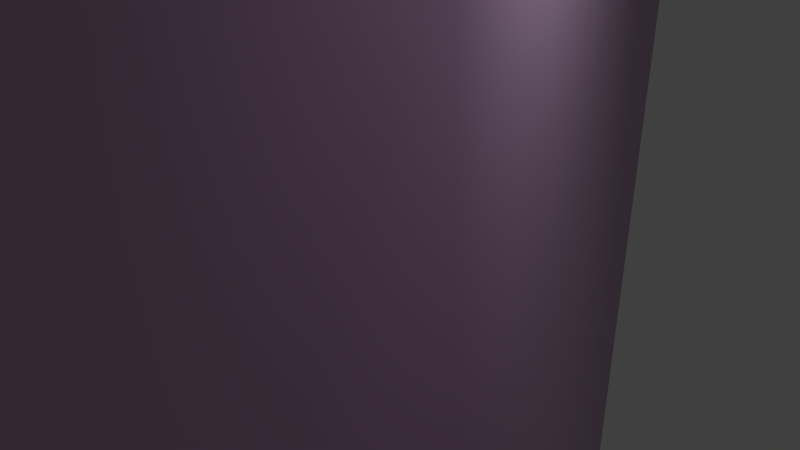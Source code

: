 # Source: TrooperSplit.blend  (saved by Blender 2.72.0; exported with 4.5.12 LTS)
import bpy
from mathutils import Matrix  # noqa: F401  (used for matrix-valued properties, if any)

bpy.ops.wm.read_factory_settings(use_empty=True)
scene = bpy.context.scene
scene.name = 'Trooper'

# ---- collections
col_collection_1 = bpy.data.collections.new('Collection 1'); scene.collection.children.link(col_collection_1)

# ---- materials (node trees are filled in below, after node groups)
mat_newtrooper1_tga = bpy.data.materials.new('newtrooper1.tga')
mat_newtrooper1_tga.alpha_threshold = 0.0
mat_newtrooper1_tga.use_transparent_shadow = False
mat_newtrooper1_tga.diffuse_color = (0.6643, 0.4635, 0.6737, 1.0)
mat_newtrooper1_tga.roughness = 0.5
mat_newtrooper1_helmet_tga = bpy.data.materials.new('newtrooper1_helmet.tga')
mat_newtrooper1_helmet_tga.alpha_threshold = 0.0
mat_newtrooper1_helmet_tga.use_transparent_shadow = False
mat_newtrooper1_helmet_tga.diffuse_color = (0.5757, 0.9827, 0.8715, 1.0)
mat_newtrooper1_helmet_tga.roughness = 0.5

# ---- material node trees

# ---- world
world_world = bpy.data.worlds.new('World'); scene.world = world_world
world_world.color = (0.05088, 0.05088, 0.05088)
world_world.use_sun_shadow = False
world_world.sun_shadow_jitter_overblur = 0.0
world_world.cycles.sampling_method = 'MANUAL'
world_world.cycles.sample_map_resolution = 256

# ---- cameras
cam_camera = bpy.data.cameras.new('Camera')
cam_camera.clip_end = 100.0
cam_camera.lens = 35.0
cam_camera.sensor_width = 32.0
cam_camera.sensor_height = 18.0
cam_camera.ortho_scale = 7.314
cam_camera.dof.focus_distance = 0.0
cam_camera.dof.aperture_fstop = 128.0

# ---- lights
light_lamp = bpy.data.lights.new('Lamp', 'POINT')
light_lamp.transmission_factor = 0.0
light_lamp.cutoff_distance = 30.0
light_lamp.energy = 100.0
light_lamp.shadow_buffer_clip_start = 1.001
light_lamp.shadow_soft_size = 0.1
light_lamp.shadow_maximum_resolution = 0.006
light_lamp.use_absolute_resolution = True
light_lamp.cycles.use_multiple_importance_sampling = False

# ---- meshes
me_trooper_006 = bpy.data.meshes.new('Trooper.006')
me_trooper_006.from_pydata([(4.724, -0.7097, -47.55), (1.506, -5.946, -20.76), (2.779, -0.3405, -39.68), (0.8525, 3.95, -39.38), (-2.652, 3.72, -13.68), (1.237, 3.72, -13.68), (-2.382, -5.946, -20.76), (1.938, -12.87, -44.28), (-1.869, 3.95, -39.38), (-1.869, 5.428, -47.55), (0.8525, -3.762, -40.41), (-2.549, -13.37, -44.28), (3.825, -1.538, -20.56), (-4.07, -1.537, -20.56), (-1.869, -3.762, -40.41), (-2.524, -15.26, -47.55), (0.8525, 5.427, -47.55), (4.488, -14.26, -47.55)], [], [(7, 17, 0), (12, 2, 3), (3, 5, 12), (1, 10, 12), (10, 2, 12), (4, 8, 13), (4, 5, 3), (3, 8, 4), (6, 14, 10), (10, 1, 6), (6, 13, 8), (2, 0, 16), (16, 3, 2), (0, 2, 7), (8, 3, 16), (16, 9, 8), (11, 15, 7), (15, 17, 7), (11, 10, 14), (7, 2, 10), (7, 10, 11), (8, 14, 6), (9, 14, 8), (14, 9, 11), (11, 9, 15), (15, 9, 16), (16, 17, 15), (16, 0, 17), (5, 4, 13, 6, 1, 12)])
me_trooper_006.polygons.foreach_set('use_smooth', [True] * 29)
_uv = me_trooper_006.uv_layers.new(name='UVMap')
_uv.uv.foreach_set('vector', [0.4825, 0.55, 0.4828, 0.512, 0.4011, 0.512, 0.2381, 0.1958, 0.2381, 0.001, 0.3311, 0.001, 0.3311, 0.001, 0.3479, 0.2679, 0.2381, 0.1958, 0.15, 0.1955, 0.1411, 0.001, 0.2381, 0.1958, 0.1411, 0.001, 0.2381, 0.001, 0.2381, 0.1958, 0.4217, 0.2679, 0.49, 0.001, 0.49, 0.1977, 0.4217, 0.2679, 0.3479, 0.2679, 0.3311, 0.001, 0.3311, 0.001, 0.49, 0.001, 0.4217, 0.2679, 0.0901, 0.1955, 0.0792, 0.001, 0.1411, 0.001, 0.1411, 0.001, 0.15, 0.1955, 0.0901, 0.1955, 0.0901, 0.1955, 0.001, 0.1977, 0.001, 0.001, 0.3963, 0.5862, 0.4353, 0.512, 0.3378, 0.512, 0.3378, 0.512, 0.3378, 0.5844, 0.3963, 0.5862, 0.4011, 0.512, 0.4021, 0.5861, 0.4825, 0.55, 0.3509, 0.5847, 0.3378, 0.5844, 0.3378, 0.512, 0.3378, 0.512, 0.3509, 0.512, 0.3509, 0.5847, 0.4863, 0.55, 0.4868, 0.512, 0.5026, 0.55, 0.4868, 0.512, 0.5029, 0.512, 0.5026, 0.55, 0.5026, 0.6523, 0.3793, 0.6219, 0.3791, 0.6503, 0.5028, 0.611, 0.3488, 0.5987, 0.3793, 0.6219, 0.5028, 0.611, 0.3793, 0.6219, 0.5026, 0.6523, 0.001, 0.001, 0.079, 0.001, 0.0901, 0.1955, 0.3509, 0.512, 0.4079, 0.5861, 0.3509, 0.5847, 0.4021, 0.5861, 0.3509, 0.512, 0.4822, 0.55, 0.4822, 0.55, 0.3509, 0.512, 0.4826, 0.512, 0.4868, 0.512, 0.3509, 0.512, 0.3378, 0.512, 0.3378, 0.512, 0.5029, 0.512, 0.4868, 0.512, 0.3378, 0.512, 0.4353, 0.512, 0.5029, 0.512, 0.3479, 0.2679, 0.4217, 0.2679, 0.49, 0.1977, 0.0901, 0.1955, 0.15, 0.1955, 0.2381, 0.1958])
me_trooper_006.materials.append(mat_newtrooper1_tga)
me_trooper_006.materials.append(mat_newtrooper1_helmet_tga)
me_trooper_006.use_remesh_preserve_volume = False
me_trooper_006.use_remesh_preserve_attributes = False
me_trooper_006.use_mirror_vertex_groups = False
me_trooper_006.update()
me_trooper_004 = bpy.data.meshes.new('Trooper.004')
me_trooper_004.from_pydata([(-13.77, -1.732, 39.27), (-11.65, -6.421, 43.43), (-7.171, -8.879, 39.17), (-7.064, -9.439, 42.85), (-4.365, -10.63, 37.14), (-9.919, -10.63, 37.15), (-2.477, -6.421, 43.43), (-0.309, -1.732, 39.25), (-12.28, 3.373, 40.56), (-7.064, 4.381, 46.56), (-11.69, -0.1153, 46.94), (-7.075, -0.2369, 48.79), (-7.064, -6.243, 46.99), (-11.54, 3.531, 44.1), (-2.704, 2.392, 35.7), (-7.064, 5.419, 36.59), (-2.322, 3.373, 40.48), (-7.064, 6.387, 41.22), (-2.534, 3.531, 44.1), (-2.463, -0.1153, 46.97), (-13.77, -1.732, 39.27), (-11.28, 2.392, 35.69), (-2.832, -5.556, 34.75), (-0.9223, -0.5791, 43.8), (-11.65, -6.421, 43.43), (-13.18, -0.5791, 43.69), (-11.27, -5.556, 34.81), (-7.064, -9.342, 34.11), (-7.064, -9.439, 42.85), (-4.365, -10.63, 37.14), (-9.919, -10.63, 37.15), (-2.477, -6.421, 43.43), (-0.309, -1.732, 39.25)], [], [(2, 1, 0), (7, 6, 2), (2, 6, 3), (3, 1, 2), (7, 2, 4), (4, 2, 5), (5, 2, 0), (15, 21, 8), (9, 10, 11), (9, 11, 19), (11, 12, 19), (10, 9, 13), (19, 18, 9), (10, 13, 25), (30, 26, 27), (20, 8, 21), (14, 16, 32), (32, 22, 14), (27, 22, 29), (8, 17, 15), (15, 17, 16), (16, 14, 15), (13, 8, 20), (32, 16, 18), (17, 8, 13), (13, 9, 17), (17, 9, 18), (18, 16, 17), (18, 19, 23), (11, 10, 12), (21, 26, 20), (10, 25, 24), (24, 12, 10), (12, 31, 19), (28, 12, 24), (23, 19, 31), (28, 31, 12), (20, 26, 30), (29, 22, 32), (15, 14, 21), (18, 23, 32), (20, 25, 13), (32, 23, 31), (20, 24, 25), (22, 27, 26), (29, 30, 27), (31, 28, 29), (28, 24, 30), (31, 29, 32), (30, 24, 20), (29, 28, 30), (22, 26, 21, 14)])
me_trooper_004.polygons.foreach_set('use_smooth', [True] * 52)
me_trooper_004.polygons.foreach_set('material_index', [0, 0, 0, 0, 0, 0, 0, 0, 0, 0, 0, 0, 0, 0, 0, 0, 0, 0, 0, 0, 0, 0, 0, 0, 0, 0, 0, 0, 0, 0, 0, 0, 0, 0, 0, 0, 0, 0, 0, 0, 0, 0, 0, 0, 0, 0, 1, 1, 1, 1, 1, 0])
_uv = me_trooper_004.uv_layers.new(name='UVMap')
_uv.uv.foreach_set('vector', [0.9941, 0.5651, 0.7277, 0.6477, 0.6652, 0.5104, 0.6652, 0.5095, 0.7277, 0.6477, 0.9941, 0.5651, 0.9941, 0.5651, 0.7277, 0.6477, 0.9938, 0.6541, 0.9938, 0.6541, 0.7277, 0.6477, 0.9941, 0.5651, 0.6652, 0.5095, 0.9941, 0.5651, 0.993, 0.5083, 0.695, 0.6393, 0.7493, 0.6082, 0.6824, 0.5962, 0.9945, 0.5069, 0.9941, 0.5651, 0.6652, 0.5104, 0.4991, 0.0021, 0.5599, 0.0023, 0.561, 0.0434, 0.5001, 0.1687, 0.6943, 0.1426, 0.6934, 0.17, 0.4997, 0.1681, 0.6934, 0.1698, 0.6942, 0.1425, 0.6934, 0.1698, 0.9929, 0.1692, 0.6942, 0.1425, 0.6943, 0.1426, 0.5001, 0.1687, 0.5612, 0.1093, 0.6942, 0.1425, 0.5611, 0.1092, 0.4999, 0.1687, 0.6943, 0.1426, 0.5612, 0.1093, 0.7195, 0.1097, 0.8994, 0.045, 0.8558, 0.0028, 0.943, 0.0009, 0.7746, 0.0444, 0.561, 0.0434, 0.5599, 0.0023, 0.5598, 0.0022, 0.561, 0.0434, 0.7746, 0.0444, 0.7747, 0.0445, 0.8559, 0.0027, 0.5598, 0.0022, 0.943, 0.0009, 0.8558, 0.0028, 0.8994, 0.045, 0.561, 0.0434, 0.4981, 0.0427, 0.4991, 0.0021, 0.4987, 0.0019, 0.4975, 0.0418, 0.561, 0.0434, 0.561, 0.0434, 0.5598, 0.0022, 0.4987, 0.0019, 0.5612, 0.1093, 0.561, 0.0434, 0.7746, 0.0444, 0.7746, 0.0444, 0.561, 0.0434, 0.5611, 0.1092, 0.4981, 0.0427, 0.561, 0.0434, 0.5612, 0.1093, 0.5612, 0.1093, 0.5001, 0.1687, 0.4981, 0.0427, 0.4975, 0.0418, 0.4997, 0.1681, 0.5611, 0.1092, 0.5611, 0.1092, 0.561, 0.0434, 0.4975, 0.0418, 0.5611, 0.1092, 0.6942, 0.1425, 0.7195, 0.1096, 0.6934, 0.17, 0.6943, 0.1426, 0.9928, 0.1692, 0.5599, 0.0023, 0.8558, 0.0028, 0.7746, 0.0444, 0.6943, 0.1426, 0.7195, 0.1097, 0.8838, 0.106, 0.8838, 0.106, 0.9928, 0.1692, 0.6943, 0.1426, 0.9929, 0.1692, 0.8838, 0.106, 0.6942, 0.1425, 0.9926, 0.1066, 0.9928, 0.1692, 0.8838, 0.106, 0.7195, 0.1096, 0.6942, 0.1425, 0.8838, 0.106, 0.9926, 0.1066, 0.8838, 0.106, 0.9929, 0.1692, 0.7746, 0.0444, 0.8558, 0.0028, 0.8994, 0.045, 0.8994, 0.045, 0.8558, 0.0028, 0.7746, 0.0444, 0.4989, 0.0019, 0.5598, 0.0022, 0.5598, 0.0022, 0.5611, 0.1092, 0.7195, 0.1096, 0.7746, 0.0444, 0.7746, 0.0444, 0.7195, 0.1097, 0.5612, 0.1093, 0.7746, 0.0444, 0.7195, 0.1096, 0.8838, 0.106, 0.7746, 0.0444, 0.8838, 0.106, 0.7195, 0.1097, 0.8554, 0.0029, 0.9473, 0.0012, 0.8554, 0.0029, 0.9864, 0.0441, 0.8995, 0.0449, 0.943, 0.0009, 0.8814, 0.1017, 0.9502, 0.1039, 0.8997, 0.045, 0.9502, 0.1039, 0.8813, 0.1017, 0.8997, 0.045, 0.8814, 0.1017, 0.8997, 0.045, 0.7862, 0.045, 0.8997, 0.045, 0.8813, 0.1017, 0.7861, 0.045, 0.9952, 0.0448, 0.9501, 0.1038, 0.8997, 0.045, 0.8554, 0.0029, 0.5599, 0.0023, 0.5598, 0.0022, 0.8559, 0.0027])
me_trooper_004.materials.append(mat_newtrooper1_tga)
me_trooper_004.materials.append(mat_newtrooper1_helmet_tga)
me_trooper_004.use_remesh_preserve_volume = False
me_trooper_004.use_remesh_preserve_attributes = False
me_trooper_004.use_mirror_vertex_groups = False
me_trooper_004.update()
me_trooper_003 = bpy.data.meshes.new('Trooper.003')
me_trooper_003.from_pydata([(-27.52, 0.9663, -5.78), (-27.52, -5.587, -5.78), (-24.04, -4.902, -5.78), (-20.62, -0.9689, 14.04), (-22.45, 3.261, 14.06), (-23.53, -5.895, 2.64), (-29.31, -2.31, -3.78), (-26.78, -5.178, 3.108), (-24.04, 0.281, -5.78), (-23.53, 1.273, 2.641), (-23.89, -2.31, -3.78), (-28.26, -1.733, 3.129), (-26.78, 0.5566, 3.108), (-27.17, -0.2781, 14.1), (-25.29, -7.228, 15.07)], [], [(8, 2, 1), (0, 8, 1), (6, 0, 1), (2, 8, 10), (12, 11, 13), (13, 4, 12), (14, 13, 11), (11, 7, 14), (4, 3, 9), (9, 12, 4), (14, 7, 5), (12, 0, 6), (6, 1, 7), (9, 8, 0), (0, 12, 9), (5, 7, 1), (1, 2, 5), (10, 8, 9), (7, 11, 12), (12, 6, 7), (14, 5, 3), (5, 9, 3), (9, 5, 10), (10, 5, 2), (4, 13, 14, 3)])
me_trooper_003.polygons.foreach_set('use_smooth', [True] * 25)
_uv = me_trooper_003.uv_layers.new(name='UVMap')
_uv.uv.foreach_set('vector', [0.2318, 0.5571, 0.3288, 0.5574, 0.3234, 0.5056, 0.2342, 0.5096, 0.2318, 0.5571, 0.3234, 0.5056, 0.1227, 0.5395, 0.1867, 0.5099, 0.0738, 0.5071, 0.2342, 0.5096, 0.3232, 0.5058, 0.279, 0.523, 0.6842, 0.1838, 0.6315, 0.183, 0.6404, 0.3261, 0.6404, 0.3261, 0.748, 0.3399, 0.6842, 0.1838, 0.5022, 0.3328, 0.6404, 0.3261, 0.6312, 0.1828, 0.6312, 0.1828, 0.5024, 0.1837, 0.5022, 0.3328, 0.748, 0.3399, 0.868, 0.3385, 0.745, 0.1844, 0.745, 0.1844, 0.6842, 0.1838, 0.748, 0.3399, 0.9941, 0.3385, 0.9941, 0.1827, 0.9018, 0.1839, 0.1841, 0.6535, 0.1867, 0.5099, 0.1227, 0.5395, 0.1227, 0.5395, 0.0738, 0.5071, 0.0823, 0.652, 0.2299, 0.6519, 0.2342, 0.5098, 0.1866, 0.5099, 0.1866, 0.5099, 0.1834, 0.6532, 0.2299, 0.6519, 0.0172, 0.6503, 0.0823, 0.6519, 0.0737, 0.5071, 0.0737, 0.5071, 0.001, 0.5081, 0.0172, 0.6503, 0.279, 0.523, 0.3232, 0.5058, 0.3326, 0.6529, 0.5979, 0.2794, 0.6295, 0.2288, 0.6594, 0.2794, 0.1841, 0.6535, 0.1227, 0.5395, 0.0823, 0.652, 0.9941, 0.3385, 0.9018, 0.1839, 0.868, 0.3385, 0.9015, 0.1839, 0.745, 0.1844, 0.868, 0.3385, 0.3326, 0.6529, 0.2299, 0.6519, 0.279, 0.523, 0.279, 0.523, 0.2299, 0.6519, 0.2342, 0.5096, 0.748, 0.3399, 0.6404, 0.3261, 0.5022, 0.3328, 0.868, 0.3385])
me_trooper_003.materials.append(mat_newtrooper1_tga)
me_trooper_003.materials.append(mat_newtrooper1_helmet_tga)
me_trooper_003.use_remesh_preserve_volume = False
me_trooper_003.use_remesh_preserve_attributes = False
me_trooper_003.use_mirror_vertex_groups = False
me_trooper_003.update()
me_trooper_002 = bpy.data.meshes.new('Trooper.002')
me_trooper_002.from_pydata([(11.77, 0.9663, -5.392), (13.61, -2.311, -3.392), (8.288, 0.281, -5.392), (12.8, -0.29, 13.97), (8.329, 3.26, 14.0), (11.68, -5.178, 3.986), (12.65, -2.339, 4.752), (5.882, -0.8842, 14.0), (8.763, 1.273, 2.583), (11.77, -5.587, -5.392), (8.288, -4.902, -5.392), (8.085, -2.31, -3.392), (11.68, 0.5566, 3.986), (12.09, -0.29, 15.97), (10.79, -6.76, 15.01), (8.763, -5.895, 2.583), (5.883, -0.884, 14.0)], [], [(10, 2, 9), (2, 0, 9), (9, 0, 1), (2, 10, 11), (13, 3, 4), (3, 6, 12), (12, 4, 3), (14, 5, 6), (6, 3, 14), (4, 12, 8), (8, 7, 4), (15, 5, 14), (1, 0, 12), (5, 9, 1), (8, 12, 0), (0, 2, 8), (15, 10, 9), (9, 5, 15), (11, 10, 15), (8, 2, 11), (6, 5, 12), (12, 5, 1), (3, 13, 14), (16, 15, 14), (8, 15, 16), (15, 8, 11), (13, 4, 16, 14)])
me_trooper_002.polygons.foreach_set('use_smooth', [True] * 27)
_uv = me_trooper_002.uv_layers.new(name='UVMap')
_uv.uv.foreach_set('vector', [0.3288, 0.5574, 0.2318, 0.5571, 0.3234, 0.5056, 0.2318, 0.5571, 0.2342, 0.5096, 0.3234, 0.5056, 0.0738, 0.5071, 0.1857, 0.5108, 0.1226, 0.5395, 0.3232, 0.5058, 0.2342, 0.5096, 0.279, 0.5233, 0.634, 0.3615, 0.6404, 0.3261, 0.7481, 0.3398, 0.6404, 0.3261, 0.6315, 0.1829, 0.684, 0.1839, 0.684, 0.1839, 0.7481, 0.3398, 0.6404, 0.3261, 0.5023, 0.3327, 0.5019, 0.1837, 0.6312, 0.1829, 0.6312, 0.1829, 0.6404, 0.3261, 0.5023, 0.3327, 0.7481, 0.3398, 0.684, 0.1839, 0.745, 0.1844, 0.745, 0.1844, 0.868, 0.3385, 0.7481, 0.3398, 0.9018, 0.1839, 0.994, 0.1827, 0.9942, 0.3384, 0.1226, 0.5395, 0.1857, 0.5108, 0.1838, 0.6534, 0.0822, 0.652, 0.0738, 0.5071, 0.1226, 0.5395, 0.2299, 0.6519, 0.1833, 0.6533, 0.1866, 0.5099, 0.1866, 0.5099, 0.2342, 0.5098, 0.2299, 0.6519, 0.0173, 0.6505, 0.001, 0.508, 0.0737, 0.5071, 0.0737, 0.5071, 0.0823, 0.6519, 0.0173, 0.6505, 0.279, 0.5233, 0.2342, 0.5096, 0.2299, 0.6519, 0.3326, 0.6524, 0.3232, 0.5058, 0.279, 0.5233, 0.6278, 0.2288, 0.5979, 0.2794, 0.6594, 0.2794, 0.1838, 0.6534, 0.0822, 0.652, 0.1226, 0.5395, 0.6404, 0.3261, 0.6339, 0.3614, 0.5023, 0.3327, 0.868, 0.3385, 0.9018, 0.1839, 0.9942, 0.3384, 0.745, 0.1844, 0.9015, 0.1839, 0.868, 0.3385, 0.2299, 0.6519, 0.3326, 0.6524, 0.279, 0.5233, 0.6339, 0.3614, 0.7481, 0.3398, 0.0, 0.0, 0.9942, 0.3384])
me_trooper_002.materials.append(mat_newtrooper1_tga)
me_trooper_002.materials.append(mat_newtrooper1_helmet_tga)
me_trooper_002.use_remesh_preserve_volume = False
me_trooper_002.use_remesh_preserve_attributes = False
me_trooper_002.use_mirror_vertex_groups = False
me_trooper_002.update()
me_trooper_001 = bpy.data.meshes.new('Trooper.001')
me_trooper_001.from_pydata([(-15.79, -7.58, -14.1), (-17.84, -1.335, -14.83), (-15.98, 3.72, -13.68), (-10.2, -1.335, -14.64), (-16.15, -5.946, -20.4), (-17.55, -0.3405, -39.68), (-15.67, -3.762, -40.41), (-12.27, -5.946, -20.4), (-10.53, -1.537, -20.56), (-12.95, 3.95, -39.38), (-15.96, 3.72, -13.68), (-12.08, 3.72, -13.68), (-10.68, -7.58, -14.1), (-15.67, 3.95, -39.38), (-12.29, -15.26, -47.55), (-16.75, -12.87, -44.28), (-19.3, -14.26, -47.55), (-12.95, 5.428, -47.55), (-12.95, -3.762, -40.41), (-18.94, -1.538, -20.55), (-15.67, 5.427, -47.55), (-12.27, -13.37, -44.28), (-19.53, -0.7092, -47.55)], [], [(0, 4, 7), (7, 12, 0), (19, 5, 6), (6, 4, 19), (10, 13, 19), (13, 5, 19), (7, 4, 6), (6, 18, 7), (8, 7, 9), (10, 11, 9), (9, 13, 10), (9, 11, 8), (4, 0, 19), (7, 8, 12), (16, 15, 22), (15, 5, 22), (5, 13, 20), (20, 22, 5), (21, 15, 14), (15, 16, 14), (13, 9, 17), (17, 20, 13), (15, 6, 5), (21, 6, 15), (18, 6, 21), (3, 12, 8), (0, 1, 19), (19, 1, 2), (7, 18, 9), (16, 20, 14), (14, 20, 17), (21, 14, 17), (17, 18, 21), (18, 17, 9), (20, 16, 22), (1, 0, 12, 3), (8, 11, 3), (1, 3, 2), (11, 10, 3)])
me_trooper_001.polygons.foreach_set('use_smooth', [True] * 39)
_uv = me_trooper_001.uv_layers.new(name='UVMap')
_uv.uv.foreach_set('vector', [0.134, 0.2841, 0.15, 0.1955, 0.0901, 0.1955, 0.0901, 0.1955, 0.0722, 0.2841, 0.134, 0.2841, 0.2381, 0.1958, 0.2381, 0.001, 0.1409, 0.001, 0.1409, 0.001, 0.15, 0.1955, 0.2381, 0.1958, 0.3479, 0.2679, 0.3311, 0.001, 0.2381, 0.1958, 0.3311, 0.001, 0.2381, 0.001, 0.2381, 0.1958, 0.0901, 0.1955, 0.15, 0.1955, 0.1409, 0.001, 0.1409, 0.001, 0.0792, 0.001, 0.0901, 0.1955, 0.001, 0.1977, 0.0899, 0.1955, 0.001, 0.001, 0.3479, 0.2679, 0.4217, 0.2679, 0.49, 0.001, 0.49, 0.001, 0.3311, 0.001, 0.3479, 0.2679, 0.49, 0.001, 0.4217, 0.2679, 0.49, 0.1977, 0.15, 0.1955, 0.134, 0.2841, 0.2381, 0.1958, 0.0901, 0.1955, 0.001, 0.1977, 0.0722, 0.2841, 0.4828, 0.512, 0.4825, 0.55, 0.4011, 0.512, 0.4825, 0.55, 0.4021, 0.5861, 0.4011, 0.512, 0.3963, 0.5862, 0.3378, 0.5844, 0.3378, 0.512, 0.3378, 0.512, 0.4353, 0.512, 0.3963, 0.5862, 0.4863, 0.55, 0.5026, 0.55, 0.4868, 0.512, 0.5026, 0.55, 0.5029, 0.512, 0.4868, 0.512, 0.3378, 0.5844, 0.351, 0.5847, 0.3509, 0.512, 0.3509, 0.512, 0.3378, 0.512, 0.3378, 0.5844, 0.5028, 0.611, 0.3793, 0.6219, 0.3488, 0.5987, 0.5026, 0.6523, 0.3793, 0.6219, 0.5028, 0.611, 0.3791, 0.6502, 0.3793, 0.6219, 0.5026, 0.6523, 0.001, 0.2684, 0.0722, 0.2841, 0.001, 0.1977, 0.134, 0.2841, 0.2381, 0.2645, 0.2381, 0.1958, 0.2381, 0.1958, 0.2381, 0.2645, 0.3479, 0.2679, 0.0901, 0.1955, 0.0792, 0.001, 0.001, 0.001, 0.5029, 0.512, 0.3378, 0.512, 0.4868, 0.512, 0.4868, 0.512, 0.3378, 0.512, 0.3509, 0.512, 0.4822, 0.55, 0.4826, 0.512, 0.3509, 0.512, 0.3509, 0.512, 0.4021, 0.5861, 0.4822, 0.55, 0.4079, 0.5861, 0.3509, 0.512, 0.351, 0.5847, 0.3378, 0.512, 0.5029, 0.512, 0.4353, 0.512, 0.0, 0.0, 0.134, 0.2841, 0.0722, 0.2841, 0.001, 0.2684, 0.001, 0.1977, 0.4217, 0.2679, 0.0, 0.0, 0.001, 0.2684, 0.0, 0.0, 0.2381, 0.2645, 0.4217, 0.2679, 0.3479, 0.2679, 0.0, 0.0])
me_trooper_001.materials.append(mat_newtrooper1_tga)
me_trooper_001.materials.append(mat_newtrooper1_helmet_tga)
me_trooper_001.use_remesh_preserve_volume = False
me_trooper_001.use_remesh_preserve_attributes = False
me_trooper_001.use_mirror_vertex_groups = False
me_trooper_001.update()
me_trooper = bpy.data.meshes.new('Trooper')
me_trooper.from_pydata([(2.118, 12.97, 30.95), (3.849, 5.689, 26.54), (-18.69, -2.311, 23.49), (-18.6, 5.689, 26.62), (-17.37, -7.327, 31.8), (2.428, -7.333, 31.8), (2.288, -5.734, 34.2), (-16.36, -0.6697, 12.45), (-24.16, 3.203, 28.92), (7.783, 1.463, 33.68), (-22.46, -4.67, 33.26), (8.131, -4.67, 33.26), (-0.8864, -9.273, 12.46), (-0.8631, -7.835, 8.641), (-13.53, -7.835, 8.641), (-13.53, -9.273, 12.46), (1.505, -0.6697, 12.62), (4.402, -2.311, 23.49), (0.913, -9.461, 26.98), (-2.704, 2.392, 35.7), (-0.1112, 6.432, 3.201), (1.909, -1.365, 8.958), (-16.46, -1.366, 8.958), (-12.67, 5.836, 7.349), (-12.09, 3.72, -13.68), (-17.37, 3.035, 34.97), (10.2, -5.914, 28.78), (-26.32, -0.29, 16.04), (-21.39, -7.675, 18.95), (-24.38, -5.924, 28.78), (-22.04, 1.463, 33.68), (-18.6, -7.795, 28.38), (-20.62, -0.9689, 14.04), (7.203, -7.675, 18.95), (10.18, 2.359, 29.03), (10.98, -1.316, 29.51), (-25.18, -1.317, 29.51), (8.329, 3.26, 14.0), (-22.45, 3.261, 14.06), (-15.79, -7.58, -14.1), (-17.84, -1.335, -14.83), (-15.98, 3.72, -13.68), (-18.07, -1.761, 3.483), (-11.47, -7.752, -7.284), (-14.06, 6.432, 3.201), (-10.2, -1.335, -14.64), (-0.1112, -7.797, 3.208), (-2.862, -7.752, -7.284), (2.993, -1.761, 4.229), (3.044, -1.335, -14.73), (1.241, 3.72, -13.68), (0.9721, -7.58, -13.74), (1.506, -5.946, -20.76), (-4.131, -7.58, -13.74), (-2.382, -5.946, -20.76), (-14.06, -7.797, 3.208), (-10.68, -7.58, -14.1), (-17.33, -5.734, 34.21), (-11.28, 2.392, 35.69), (-15.88, 12.97, 30.95), (1.012, 11.46, 10.13), (2.429, 3.184, 35.11), (-2.832, -5.556, 34.75), (-15.09, -9.461, 26.98), (4.768, -7.795, 28.38), (-14.98, 11.4, 10.13), (-1.507, 5.836, 7.349), (3.825, -1.538, -20.56), (-4.07, -1.537, -20.56), (-2.647, 3.72, -13.68), (-7.088, 5.689, 0.707), (-6.741, -7.12, 0.7136), (-4.216, -1.335, -14.6), (12.09, -0.29, 15.97), (-27.17, -0.2781, 14.1), (-25.29, -7.228, 15.07), (10.79, -6.76, 15.01), (5.883, -0.884, 14.0), (-11.27, -5.556, 34.81)], [], [(0, 1, 60), (5, 18, 64), (16, 1, 17), (7, 2, 3), (59, 65, 3), (4, 57, 10), (11, 6, 5), (4, 31, 63), (30, 10, 57), (9, 6, 11), (7, 63, 2), (63, 7, 15), (8, 30, 3), (16, 18, 12), (9, 34, 1), (22, 14, 7), (4, 10, 31), (11, 5, 64), (13, 21, 16), (12, 15, 14), (12, 14, 13), (31, 2, 63), (14, 15, 7), (23, 22, 7), (16, 17, 18), (17, 64, 18), (12, 13, 16), (21, 66, 16), (21, 48, 20), (20, 66, 21), (46, 48, 21), (21, 13, 46), (22, 42, 55), (55, 14, 22), (44, 42, 22), (22, 23, 44), (66, 20, 70), (44, 70, 24), (14, 55, 71), (71, 13, 14), (13, 71, 46), (3, 25, 59), (1, 0, 61), (1, 16, 60), (7, 3, 65), (9, 1, 61), (76, 26, 33), (26, 64, 33), (26, 35, 11), (64, 26, 11), (29, 27, 75), (28, 31, 29), (10, 29, 31), (10, 36, 29), (25, 3, 30), (8, 36, 30), (25, 30, 57), (35, 9, 11), (19, 6, 61), (31, 28, 32), (64, 77, 33), (26, 73, 34), (34, 9, 35), (8, 27, 29), (30, 36, 10), (38, 74, 27), (55, 39, 43), (42, 40, 39), (44, 41, 40), (40, 42, 44), (42, 39, 55), (39, 56, 43), (56, 71, 43), (70, 44, 23), (24, 41, 44), (45, 24, 70), (20, 48, 49), (49, 50, 20), (51, 46, 47), (48, 51, 49), (20, 50, 69), (69, 70, 20), (70, 69, 72), (47, 53, 51), (46, 51, 48), (47, 71, 53), (51, 53, 54), (54, 52, 51), (53, 68, 54), (55, 43, 71), (45, 71, 56), (71, 72, 53), (47, 46, 71), (52, 67, 51), (61, 6, 9), (57, 58, 25), (25, 61, 59), (0, 65, 59), (0, 60, 65), (61, 0, 59), (25, 58, 19), (19, 61, 25), (12, 63, 15), (62, 4, 5), (4, 62, 78), (12, 18, 63), (38, 27, 8), (73, 37, 34), (2, 31, 32), (17, 77, 64), (7, 65, 23), (23, 65, 60), (60, 66, 23), (66, 60, 16), (51, 67, 49), (49, 67, 50), (53, 72, 68), (68, 72, 69), (23, 66, 70), (45, 70, 71), (72, 71, 70), (76, 73, 26), (34, 35, 26), (27, 74, 75), (29, 36, 8), (75, 28, 29), (76, 33, 77), (32, 28, 75), (63, 18, 5), (63, 5, 4), (3, 32, 38), (38, 8, 3), (32, 3, 2), (77, 17, 1), (1, 37, 77), (37, 1, 34), (6, 19, 62), (57, 78, 58), (5, 6, 62), (57, 4, 78), (24, 45, 56), (40, 41, 39), (41, 24, 56), (56, 39, 41), (38, 32, 75, 74), (73, 76, 77, 37), (52, 54, 68, 67), (69, 50, 67, 68), (62, 19, 58, 78)])
me_trooper.polygons.foreach_set('use_smooth', [True] * 149)
_uv = me_trooper.uv_layers.new(name='UVMap')
_uv.uv.foreach_set('vector', [0.7365, 0.9402, 0.62, 0.8811, 0.7366, 0.6914, 0.3993, 0.9404, 0.3689, 0.8861, 0.4619, 0.9228, 0.5369, 0.7146, 0.62, 0.8811, 0.5372, 0.8539, 0.5369, 0.7146, 0.5372, 0.8539, 0.62, 0.8812, 0.7365, 0.9402, 0.7366, 0.6914, 0.62, 0.8812, 0.6522, 0.5967, 0.6535, 0.6445, 0.5086, 0.6205, 0.5086, 0.6205, 0.6535, 0.6445, 0.6524, 0.5975, 0.3993, 0.9404, 0.4619, 0.9228, 0.3689, 0.886, 0.6067, 0.97, 0.4751, 0.97, 0.4751, 0.999, 0.6067, 0.97, 0.4751, 0.999, 0.4751, 0.9698, 0.5369, 0.7146, 0.3689, 0.886, 0.5372, 0.8539, 0.3689, 0.886, 0.5369, 0.7146, 0.3691, 0.7116, 0.5086, 0.5043, 0.5086, 0.6205, 0.6524, 0.5049, 0.5369, 0.7146, 0.3689, 0.8861, 0.3691, 0.7116, 0.5086, 0.6205, 0.5085, 0.5043, 0.6524, 0.5048, 0.5382, 0.6621, 0.3697, 0.6571, 0.5369, 0.7146, 0.6522, 0.5967, 0.5086, 0.6205, 0.6524, 0.5049, 0.5086, 0.6205, 0.6524, 0.5975, 0.6524, 0.5049, 0.3697, 0.6572, 0.5382, 0.6621, 0.5369, 0.7146, 0.369, 0.7114, 0.0792, 0.7109, 0.079, 0.6569, 0.369, 0.7114, 0.079, 0.6569, 0.3697, 0.657, 0.4619, 0.9228, 0.5372, 0.8539, 0.3689, 0.886, 0.3697, 0.6571, 0.3691, 0.7116, 0.5369, 0.7146, 0.737, 0.6619, 0.5382, 0.6621, 0.5369, 0.7146, 0.5369, 0.7146, 0.5372, 0.8539, 0.3689, 0.8861, 0.5372, 0.8539, 0.4619, 0.9228, 0.3689, 0.8861, 0.3691, 0.7116, 0.3697, 0.6572, 0.5369, 0.7146, 0.5382, 0.6621, 0.737, 0.6619, 0.5369, 0.7146, 0.2381, 0.5, 0.2372, 0.4413, 0.3576, 0.4374, 0.3576, 0.4374, 0.3571, 0.4999, 0.2381, 0.5, 0.1328, 0.4297, 0.2372, 0.4413, 0.2381, 0.5, 0.2381, 0.5, 0.0982, 0.5013, 0.1328, 0.4297, 0.2381, 0.5, 0.2372, 0.4413, 0.1328, 0.4297, 0.1328, 0.4297, 0.0983, 0.5013, 0.2381, 0.5, 0.3576, 0.4374, 0.2372, 0.4413, 0.2381, 0.5, 0.2381, 0.5, 0.3571, 0.4999, 0.3576, 0.4374, 0.3571, 0.4999, 0.3576, 0.4374, 0.4225, 0.4292, 0.3575, 0.4374, 0.4225, 0.4292, 0.4217, 0.2679, 0.0983, 0.5013, 0.1328, 0.4297, 0.0482, 0.4219, 0.0481, 0.4219, 0.0983, 0.5012, 0.0014, 0.5012, 0.0982, 0.5013, 0.0482, 0.4219, 0.1328, 0.4297, 0.62, 0.8812, 0.6197, 0.994, 0.7365, 0.9402, 0.62, 0.8811, 0.7365, 0.9402, 0.6197, 0.994, 0.62, 0.8811, 0.5369, 0.7146, 0.7366, 0.6914, 0.5369, 0.7146, 0.62, 0.8812, 0.7366, 0.6914, 0.5086, 0.6205, 0.6524, 0.5048, 0.6535, 0.6445, 0.9942, 0.3384, 0.9952, 0.4946, 0.9439, 0.3928, 0.9952, 0.4946, 0.9007, 0.4935, 0.9439, 0.3928, 0.4751, 0.93, 0.5389, 0.9308, 0.4751, 0.9698, 0.6524, 0.5049, 0.5085, 0.5042, 0.5086, 0.6205, 0.5032, 0.4939, 0.6339, 0.3614, 0.5022, 0.3328, 0.9439, 0.3929, 0.9007, 0.4935, 0.9951, 0.4946, 0.5086, 0.6205, 0.5086, 0.5043, 0.6524, 0.5049, 0.4751, 0.9698, 0.5389, 0.9308, 0.4751, 0.93, 0.6535, 0.6445, 0.6524, 0.5049, 0.5086, 0.6205, 0.6067, 0.93, 0.5389, 0.9308, 0.6067, 0.97, 0.6067, 0.9986, 0.6067, 0.97, 0.4751, 0.999, 0.5389, 0.9308, 0.6067, 0.97, 0.4751, 0.9698, 0.3071, 0.9484, 0.3999, 0.9941, 0.4154, 0.9483, 0.9007, 0.4935, 0.9439, 0.3929, 0.868, 0.3385, 0.9007, 0.4935, 0.868, 0.3385, 0.9439, 0.3928, 0.5034, 0.4939, 0.634, 0.3615, 0.6607, 0.4951, 0.6067, 0.93, 0.6067, 0.97, 0.5389, 0.9308, 0.6607, 0.4951, 0.6341, 0.3615, 0.5034, 0.4939, 0.6067, 0.97, 0.5389, 0.9308, 0.4751, 0.9698, 0.748, 0.3399, 0.6404, 0.3261, 0.6341, 0.3615, 0.1329, 0.4297, 0.134, 0.2841, 0.1019, 0.3487, 0.2372, 0.4413, 0.2381, 0.2645, 0.134, 0.2841, 0.3575, 0.4374, 0.3479, 0.2679, 0.2381, 0.2645, 0.2381, 0.2645, 0.2372, 0.4413, 0.3575, 0.4374, 0.2372, 0.4413, 0.134, 0.2841, 0.1329, 0.4297, 0.134, 0.2841, 0.0722, 0.2841, 0.1022, 0.3488, 0.0722, 0.2841, 0.0482, 0.4219, 0.1022, 0.3488, 0.4225, 0.4292, 0.3576, 0.4374, 0.3571, 0.4999, 0.4217, 0.2679, 0.3479, 0.2679, 0.3575, 0.4374, 0.49, 0.2684, 0.4217, 0.2679, 0.4226, 0.4292, 0.3575, 0.4374, 0.2372, 0.4413, 0.2381, 0.2645, 0.2381, 0.2645, 0.3479, 0.2679, 0.3575, 0.4374, 0.134, 0.2841, 0.1329, 0.4297, 0.102, 0.3486, 0.2372, 0.4413, 0.134, 0.2841, 0.2381, 0.2645, 0.3575, 0.4374, 0.3479, 0.2679, 0.4217, 0.2679, 0.4217, 0.2679, 0.4225, 0.4292, 0.3575, 0.4374, 0.4226, 0.4292, 0.4217, 0.2679, 0.49, 0.2684, 0.1021, 0.3487, 0.0722, 0.2841, 0.134, 0.2841, 0.1329, 0.4297, 0.134, 0.2841, 0.2372, 0.4413, 0.1021, 0.3487, 0.0482, 0.4219, 0.0722, 0.2841, 0.134, 0.2841, 0.0722, 0.2841, 0.0901, 0.1955, 0.0901, 0.1955, 0.15, 0.1955, 0.134, 0.2841, 0.0722, 0.2841, 0.001, 0.1977, 0.0901, 0.1955, 0.1329, 0.4297, 0.1022, 0.3488, 0.0482, 0.4219, 0.001, 0.2684, 0.0482, 0.4219, 0.0722, 0.2841, 0.0482, 0.4219, 0.001, 0.2684, 0.0722, 0.2841, 0.1021, 0.3487, 0.1329, 0.4297, 0.0482, 0.4219, 0.15, 0.1955, 0.2381, 0.1958, 0.134, 0.2841, 0.6067, 0.9986, 0.4751, 0.999, 0.6067, 0.97, 0.045, 0.994, 0.1413, 0.9468, 0.0254, 0.9466, 0.737, 0.999, 0.999, 0.999, 0.7365, 0.9402, 0.999, 0.94, 0.7366, 0.6914, 0.7365, 0.9402, 0.999, 0.94, 0.999, 0.6914, 0.7366, 0.6914, 0.999, 0.999, 0.999, 0.94, 0.7365, 0.9402, 0.4162, 0.9771, 0.2991, 0.9886, 0.1344, 0.9887, 0.1344, 0.9887, 0.0358, 0.9772, 0.4162, 0.9771, 0.369, 0.7114, 0.0789, 0.8857, 0.0792, 0.7109, 0.2997, 0.9704, 0.0465, 0.9415, 0.3993, 0.942, 0.0465, 0.9415, 0.2997, 0.9704, 0.1574, 0.9705, 0.369, 0.7114, 0.3689, 0.886, 0.0789, 0.8857, 0.748, 0.3399, 0.6341, 0.3615, 0.6607, 0.4951, 0.634, 0.3615, 0.7481, 0.3398, 0.6607, 0.4951, 0.8198, 0.4588, 0.9004, 0.4935, 0.868, 0.3385, 0.8207, 0.4588, 0.868, 0.3385, 0.9004, 0.4935, 0.5369, 0.7146, 0.7366, 0.6914, 0.737, 0.6619, 0.7371, 0.6622, 0.7366, 0.6914, 0.999, 0.6914, 0.999, 0.6914, 0.999, 0.6622, 0.7371, 0.6622, 0.737, 0.6619, 0.7366, 0.6914, 0.5369, 0.7146, 0.134, 0.2841, 0.2381, 0.1958, 0.2381, 0.2645, 0.2381, 0.2645, 0.2381, 0.1958, 0.3479, 0.2679, 0.0722, 0.2841, 0.001, 0.2684, 0.001, 0.1977, 0.49, 0.1977, 0.4216, 0.2679, 0.49, 0.2684, 0.4881, 0.4997, 0.357, 0.4999, 0.4228, 0.4292, 0.001, 0.2684, 0.001, 0.4234, 0.0482, 0.4219, 0.001, 0.2684, 0.0482, 0.4219, 0.001, 0.4234, 0.5023, 0.3327, 0.6339, 0.3614, 0.5033, 0.4939, 0.5079, 0.9273, 0.5774, 0.93, 0.6472, 0.9268, 0.6339, 0.3614, 0.6404, 0.3261, 0.5022, 0.3328, 0.6467, 0.9268, 0.5774, 0.9299, 0.5055, 0.9272, 0.9941, 0.3385, 0.9439, 0.3929, 0.9951, 0.4946, 0.9942, 0.3384, 0.9439, 0.3928, 0.868, 0.3385, 0.868, 0.3385, 0.9439, 0.3929, 0.9941, 0.3385, 0.0789, 0.8857, 0.3689, 0.886, 0.3993, 0.942, 0.0789, 0.8857, 0.3993, 0.942, 0.0465, 0.9415, 0.7491, 0.4876, 0.868, 0.3385, 0.748, 0.3399, 0.748, 0.3399, 0.6607, 0.4951, 0.7491, 0.4876, 0.868, 0.3385, 0.7491, 0.4876, 0.8198, 0.4588, 0.868, 0.3385, 0.8207, 0.4588, 0.7488, 0.4872, 0.7488, 0.4872, 0.7481, 0.3398, 0.868, 0.3385, 0.7481, 0.3398, 0.7488, 0.4872, 0.6607, 0.4951, 0.3999, 0.9941, 0.3071, 0.9484, 0.2996, 0.9937, 0.045, 0.994, 0.1569, 0.9941, 0.1401, 0.9468, 0.3993, 0.942, 0.3995, 0.9706, 0.2997, 0.9704, 0.0455, 0.9705, 0.0465, 0.9415, 0.1574, 0.9705, 0.49, 0.2684, 0.0722, 0.2841, 0.0, 0.0, 0.3479, 0.2679, 0.0, 0.0, 0.2381, 0.2645, 0.0, 0.0, 0.4217, 0.2679, 0.0, 0.0, 0.0, 0.0, 0.134, 0.2841, 0.0, 0.0, 0.868, 0.3385, 0.9941, 0.3385, 0.6404, 0.3261, 0.748, 0.3399, 0.5023, 0.3327, 0.868, 0.3385, 0.7481, 0.3398, 0.634, 0.3615, 0.15, 0.1955, 0.0901, 0.1955, 0.001, 0.1977, 0.0, 0.0, 0.3479, 0.2679, 0.2381, 0.1958, 0.001, 0.1977, 0.49, 0.2684, 0.2997, 0.9704, 0.3071, 0.9484, 0.2991, 0.9886, 0.1569, 0.9941])
me_trooper.materials.append(mat_newtrooper1_tga)
me_trooper.materials.append(mat_newtrooper1_helmet_tga)
me_trooper.use_remesh_preserve_volume = False
me_trooper.use_remesh_preserve_attributes = False
me_trooper.use_mirror_vertex_groups = False
me_trooper.update()
arm_trooper_skeleton = bpy.data.armatures.new('Trooper_skeleton')  # bones are not reproduced

# ---- objects
ob_trooper_skeleton = bpy.data.objects.new('Trooper_skeleton', arm_trooper_skeleton)
ob_leftleg = bpy.data.objects.new('LeftLeg', me_trooper_006)
ob_head = bpy.data.objects.new('Head', me_trooper_004)
ob_rightarm = bpy.data.objects.new('RightArm', me_trooper_003)
ob_leftarm = bpy.data.objects.new('LeftArm', me_trooper_002)
ob_rightleg = bpy.data.objects.new('RightLeg', me_trooper_001)
ob_torso = bpy.data.objects.new('Torso', me_trooper)
ob_lamp = bpy.data.objects.new('Lamp', light_lamp)
ob_camera = bpy.data.objects.new('Camera', cam_camera)

# ---- transforms, parenting, visibility, modifiers, constraints
ob_trooper_skeleton.location = (0.0, 0.0, 0.0)
ob_trooper_skeleton.show_in_front = True
ob_trooper_skeleton.lineart.crease_threshold = 0.0
ob_leftleg.parent = ob_trooper_skeleton
ob_leftleg.location = (0.0, 0.0, 0.0)
ob_leftleg.lineart.crease_threshold = 0.0
_vg = ob_leftleg.vertex_groups.new(name='blender_implicit')
_vg = ob_leftleg.vertex_groups.new(name='QuadPatch01')
_vg = ob_leftleg.vertex_groups.new(name='skin01')
_vg = ob_leftleg.vertex_groups.new(name='pivot')
_vg = ob_leftleg.vertex_groups.new(name='lowspine')
_vg = ob_leftleg.vertex_groups.new(name='upspine')
_vg = ob_leftleg.vertex_groups.new(name='neck')
_vg = ob_leftleg.vertex_groups.new(name='head')
_vg = ob_leftleg.vertex_groups.new(name='lungs')
_vg = ob_leftleg.vertex_groups.new(name='rightshoulder')
_vg = ob_leftleg.vertex_groups.new(name='rightuparm')
_vg = ob_leftleg.vertex_groups.new(name='rightlowarm')
_vg = ob_leftleg.vertex_groups.new(name='righthand')
_vg = ob_leftleg.vertex_groups.new(name='leftshoulder')
_vg = ob_leftleg.vertex_groups.new(name='leftuparm')
_vg = ob_leftleg.vertex_groups.new(name='leftlowarm')
_vg = ob_leftleg.vertex_groups.new(name='lefthand')
_vg = ob_leftleg.vertex_groups.new(name='righthip')
_vg = ob_leftleg.vertex_groups.new(name='rightupleg')
_vg = ob_leftleg.vertex_groups.new(name='rightlowleg')
_vg = ob_leftleg.vertex_groups.new(name='rightfoot')
_vg = ob_leftleg.vertex_groups.new(name='lefthip')
_vg = ob_leftleg.vertex_groups.new(name='leftupleg')
_vg.add([4, 5], 1.0, 'REPLACE')
_vg = ob_leftleg.vertex_groups.new(name='leftlowleg')
_vg.add([1, 2, 3, 6, 8, 10, 12, 13, 14], 1.0, 'REPLACE')
_vg = ob_leftleg.vertex_groups.new(name='leftfoot')
_vg.add([0, 7, 9, 11, 15, 16, 17], 1.0, 'REPLACE')
_vg = ob_leftleg.vertex_groups.new(name='Bones Pro01')
_m = ob_leftleg.modifiers.new('Armature', 'ARMATURE')
_m.object = ob_trooper_skeleton
ob_head.parent = ob_trooper_skeleton
ob_head.location = (0.0, 0.0, 0.0)
ob_head.lineart.crease_threshold = 0.0
_vg = ob_head.vertex_groups.new(name='blender_implicit')
_vg = ob_head.vertex_groups.new(name='QuadPatch01')
_vg = ob_head.vertex_groups.new(name='skin01')
_vg = ob_head.vertex_groups.new(name='pivot')
_vg = ob_head.vertex_groups.new(name='lowspine')
_vg = ob_head.vertex_groups.new(name='upspine')
_vg = ob_head.vertex_groups.new(name='neck')
_vg.add([14, 21, 22, 26], 1.0, 'REPLACE')
_vg = ob_head.vertex_groups.new(name='head')
_vg.add([0, 1, 2, 3, 4, 5, 6, 7, 8, 9, 10, 11, 12, 13, 15, 16, 17, 18, 19, 20, 23, 24, 25, 27, 28, 29, 30, 31, 32], 1.0, 'REPLACE')
_vg = ob_head.vertex_groups.new(name='lungs')
_vg = ob_head.vertex_groups.new(name='rightshoulder')
_vg = ob_head.vertex_groups.new(name='rightuparm')
_vg = ob_head.vertex_groups.new(name='rightlowarm')
_vg = ob_head.vertex_groups.new(name='righthand')
_vg = ob_head.vertex_groups.new(name='leftshoulder')
_vg = ob_head.vertex_groups.new(name='leftuparm')
_vg = ob_head.vertex_groups.new(name='leftlowarm')
_vg = ob_head.vertex_groups.new(name='lefthand')
_vg = ob_head.vertex_groups.new(name='righthip')
_vg = ob_head.vertex_groups.new(name='rightupleg')
_vg = ob_head.vertex_groups.new(name='rightlowleg')
_vg = ob_head.vertex_groups.new(name='rightfoot')
_vg = ob_head.vertex_groups.new(name='lefthip')
_vg = ob_head.vertex_groups.new(name='leftupleg')
_vg = ob_head.vertex_groups.new(name='leftlowleg')
_vg = ob_head.vertex_groups.new(name='leftfoot')
_vg = ob_head.vertex_groups.new(name='Bones Pro01')
_m = ob_head.modifiers.new('Armature', 'ARMATURE')
_m.object = ob_trooper_skeleton
ob_rightarm.parent = ob_trooper_skeleton
ob_rightarm.location = (0.0, 0.0, 0.0)
ob_rightarm.lineart.crease_threshold = 0.0
_vg = ob_rightarm.vertex_groups.new(name='blender_implicit')
_vg = ob_rightarm.vertex_groups.new(name='QuadPatch01')
_vg = ob_rightarm.vertex_groups.new(name='skin01')
_vg = ob_rightarm.vertex_groups.new(name='pivot')
_vg = ob_rightarm.vertex_groups.new(name='lowspine')
_vg = ob_rightarm.vertex_groups.new(name='upspine')
_vg = ob_rightarm.vertex_groups.new(name='neck')
_vg = ob_rightarm.vertex_groups.new(name='head')
_vg = ob_rightarm.vertex_groups.new(name='lungs')
for _i, _w in zip([3, 4], [0.00687, 0.07703]): _vg.add([_i], _w, 'REPLACE')
_vg = ob_rightarm.vertex_groups.new(name='rightshoulder')
_vg = ob_rightarm.vertex_groups.new(name='rightuparm')
for _i, _w in zip([3, 4, 13, 14], [0.9931, 0.923, 1.0, 1.0]): _vg.add([_i], _w, 'REPLACE')
_vg = ob_rightarm.vertex_groups.new(name='rightlowarm')
_vg.add([5, 7, 9, 11, 12], 1.0, 'REPLACE')
_vg = ob_rightarm.vertex_groups.new(name='righthand')
_vg.add([0, 1, 2, 6, 8, 10], 1.0, 'REPLACE')
_vg = ob_rightarm.vertex_groups.new(name='leftshoulder')
_vg = ob_rightarm.vertex_groups.new(name='leftuparm')
_vg = ob_rightarm.vertex_groups.new(name='leftlowarm')
_vg = ob_rightarm.vertex_groups.new(name='lefthand')
_vg = ob_rightarm.vertex_groups.new(name='righthip')
_vg = ob_rightarm.vertex_groups.new(name='rightupleg')
_vg = ob_rightarm.vertex_groups.new(name='rightlowleg')
_vg = ob_rightarm.vertex_groups.new(name='rightfoot')
_vg = ob_rightarm.vertex_groups.new(name='lefthip')
_vg = ob_rightarm.vertex_groups.new(name='leftupleg')
_vg = ob_rightarm.vertex_groups.new(name='leftlowleg')
_vg = ob_rightarm.vertex_groups.new(name='leftfoot')
_vg = ob_rightarm.vertex_groups.new(name='Bones Pro01')
_m = ob_rightarm.modifiers.new('Armature', 'ARMATURE')
_m.object = ob_trooper_skeleton
ob_leftarm.parent = ob_trooper_skeleton
ob_leftarm.location = (0.0, 0.0, 0.0)
ob_leftarm.lineart.crease_threshold = 0.0
_vg = ob_leftarm.vertex_groups.new(name='blender_implicit')
_vg = ob_leftarm.vertex_groups.new(name='QuadPatch01')
_vg = ob_leftarm.vertex_groups.new(name='skin01')
_vg = ob_leftarm.vertex_groups.new(name='pivot')
_vg = ob_leftarm.vertex_groups.new(name='lowspine')
_vg = ob_leftarm.vertex_groups.new(name='upspine')
_vg = ob_leftarm.vertex_groups.new(name='neck')
_vg = ob_leftarm.vertex_groups.new(name='head')
_vg = ob_leftarm.vertex_groups.new(name='lungs')
_vg = ob_leftarm.vertex_groups.new(name='rightshoulder')
_vg = ob_leftarm.vertex_groups.new(name='rightuparm')
_vg = ob_leftarm.vertex_groups.new(name='rightlowarm')
_vg = ob_leftarm.vertex_groups.new(name='righthand')
_vg = ob_leftarm.vertex_groups.new(name='leftshoulder')
_vg = ob_leftarm.vertex_groups.new(name='leftuparm')
_vg.add([3, 4, 7, 13, 14, 16], 1.0, 'REPLACE')
_vg = ob_leftarm.vertex_groups.new(name='leftlowarm')
_vg.add([6], 1.0, 'REPLACE')
_vg = ob_leftarm.vertex_groups.new(name='lefthand')
_vg.add([0, 1, 2, 5, 8, 9, 10, 11, 12, 15], 1.0, 'REPLACE')
_vg = ob_leftarm.vertex_groups.new(name='righthip')
_vg = ob_leftarm.vertex_groups.new(name='rightupleg')
_vg = ob_leftarm.vertex_groups.new(name='rightlowleg')
_vg = ob_leftarm.vertex_groups.new(name='rightfoot')
_vg = ob_leftarm.vertex_groups.new(name='lefthip')
_vg = ob_leftarm.vertex_groups.new(name='leftupleg')
_vg = ob_leftarm.vertex_groups.new(name='leftlowleg')
_vg = ob_leftarm.vertex_groups.new(name='leftfoot')
_vg = ob_leftarm.vertex_groups.new(name='Bones Pro01')
_m = ob_leftarm.modifiers.new('Armature', 'ARMATURE')
_m.object = ob_trooper_skeleton
ob_rightleg.parent = ob_trooper_skeleton
ob_rightleg.location = (0.0, 0.0, 0.0)
ob_rightleg.lineart.crease_threshold = 0.0
_vg = ob_rightleg.vertex_groups.new(name='blender_implicit')
_vg = ob_rightleg.vertex_groups.new(name='QuadPatch01')
_vg = ob_rightleg.vertex_groups.new(name='skin01')
_vg = ob_rightleg.vertex_groups.new(name='pivot')
_vg = ob_rightleg.vertex_groups.new(name='lowspine')
_vg = ob_rightleg.vertex_groups.new(name='upspine')
_vg = ob_rightleg.vertex_groups.new(name='neck')
_vg = ob_rightleg.vertex_groups.new(name='head')
_vg = ob_rightleg.vertex_groups.new(name='lungs')
_vg = ob_rightleg.vertex_groups.new(name='rightshoulder')
_vg = ob_rightleg.vertex_groups.new(name='rightuparm')
_vg = ob_rightleg.vertex_groups.new(name='rightlowarm')
_vg = ob_rightleg.vertex_groups.new(name='righthand')
_vg = ob_rightleg.vertex_groups.new(name='leftshoulder')
_vg = ob_rightleg.vertex_groups.new(name='leftuparm')
_vg = ob_rightleg.vertex_groups.new(name='leftlowarm')
_vg = ob_rightleg.vertex_groups.new(name='lefthand')
_vg = ob_rightleg.vertex_groups.new(name='righthip')
_vg = ob_rightleg.vertex_groups.new(name='rightupleg')
_vg.add([0, 1, 2, 3, 10, 11, 12], 1.0, 'REPLACE')
_vg = ob_rightleg.vertex_groups.new(name='rightlowleg')
_vg.add([4, 5, 6, 7, 8, 9, 13, 18, 19], 1.0, 'REPLACE')
_vg = ob_rightleg.vertex_groups.new(name='rightfoot')
_vg.add([14, 15, 16, 17, 20, 21, 22], 1.0, 'REPLACE')
_vg = ob_rightleg.vertex_groups.new(name='lefthip')
_vg = ob_rightleg.vertex_groups.new(name='leftupleg')
_vg = ob_rightleg.vertex_groups.new(name='leftlowleg')
_vg = ob_rightleg.vertex_groups.new(name='leftfoot')
_vg = ob_rightleg.vertex_groups.new(name='Bones Pro01')
_m = ob_rightleg.modifiers.new('Armature', 'ARMATURE')
_m.object = ob_trooper_skeleton
ob_torso.parent = ob_trooper_skeleton
ob_torso.location = (0.0, 0.0, 0.0)
ob_torso.lineart.crease_threshold = 0.0
_vg = ob_torso.vertex_groups.new(name='blender_implicit')
_vg = ob_torso.vertex_groups.new(name='QuadPatch01')
_vg = ob_torso.vertex_groups.new(name='skin01')
_vg = ob_torso.vertex_groups.new(name='pivot')
_vg = ob_torso.vertex_groups.new(name='lowspine')
for _i, _w in zip([13, 14, 21, 22, 23, 66], [1.0, 1.0, 1.0, 1.0, 1.0, 0.9938]): _vg.add([_i], _w, 'REPLACE')
_vg = ob_torso.vertex_groups.new(name='upspine')
for _i, _w in zip([2, 7, 12, 15, 16, 17, 18, 60, 63, 65], [1.0, 0.01144, 1.0, 1.0, 0.02159, 1.0, 1.0, 0.3356, 1.0, 0.3457]): _vg.add([_i], _w, 'REPLACE')
_vg = ob_torso.vertex_groups.new(name='neck')
_vg.add([19, 58, 62, 78], 1.0, 'REPLACE')
_vg = ob_torso.vertex_groups.new(name='head')
_vg = ob_torso.vertex_groups.new(name='lungs')
for _i, _w in zip([0, 1, 3, 7, 16, 32, 38, 59, 60, 65, 66], [1.0, 1.0, 1.0, 0.9886, 0.9784, 0.00687, 0.07703, 1.0, 0.6644, 0.6543, 0.006172]): _vg.add([_i], _w, 'REPLACE')
_vg = ob_torso.vertex_groups.new(name='rightshoulder')
_vg.add([4, 10, 25, 30, 57], 1.0, 'REPLACE')
_vg = ob_torso.vertex_groups.new(name='rightuparm')
for _i, _w in zip([3, 8, 27, 28, 29, 31, 32, 36, 38, 74, 75], [2.7e-05, 1.0, 1.0, 1.0, 1.0, 1.0, 0.9931, 1.0, 0.923, 1.0, 1.0]): _vg.add([_i], _w, 'REPLACE')
_vg = ob_torso.vertex_groups.new(name='rightlowarm')
_vg = ob_torso.vertex_groups.new(name='righthand')
_vg = ob_torso.vertex_groups.new(name='leftshoulder')
_vg.add([5, 6, 9, 11, 61], 1.0, 'REPLACE')
_vg = ob_torso.vertex_groups.new(name='leftuparm')
_vg.add([26, 33, 34, 35, 37, 64, 73, 76, 77], 1.0, 'REPLACE')
_vg = ob_torso.vertex_groups.new(name='leftlowarm')
_vg = ob_torso.vertex_groups.new(name='lefthand')
_vg = ob_torso.vertex_groups.new(name='righthip')
_vg = ob_torso.vertex_groups.new(name='rightupleg')
_vg.add([24, 39, 40, 41, 42, 43, 44, 45, 55, 56, 71], 1.0, 'REPLACE')
_vg = ob_torso.vertex_groups.new(name='rightlowleg')
_vg = ob_torso.vertex_groups.new(name='rightfoot')
_vg = ob_torso.vertex_groups.new(name='lefthip')
_vg = ob_torso.vertex_groups.new(name='leftupleg')
_vg.add([20, 46, 47, 48, 49, 50, 51, 53, 69, 70, 72], 1.0, 'REPLACE')
_vg = ob_torso.vertex_groups.new(name='leftlowleg')
_vg.add([52, 54, 67, 68], 1.0, 'REPLACE')
_vg = ob_torso.vertex_groups.new(name='leftfoot')
_vg = ob_torso.vertex_groups.new(name='Bones Pro01')
_m = ob_torso.modifiers.new('Armature', 'ARMATURE')
_m.object = ob_trooper_skeleton
ob_lamp.location = (4.076, 1.005, 5.904)
ob_lamp.rotation_euler = (0.6503, 0.05522, 1.866)
ob_lamp.lock_rotations_4d = False
ob_lamp.empty_display_type = 'ARROWS'
ob_lamp.color = (0.0, 0.0, 0.0, 0.0)
ob_lamp.lineart.crease_threshold = 0.0
ob_camera.location = (7.481, -6.508, 5.344)
ob_camera.rotation_euler = (1.109, 0.01082, 0.8149)
ob_camera.lock_rotations_4d = False
ob_camera.empty_display_type = 'ARROWS'
ob_camera.color = (0.0, 0.0, 0.0, 0.0)
ob_camera.display_type = 'WIRE'
ob_camera.lineart.crease_threshold = 0.0

# ---- collection membership
col_collection_1.objects.link(ob_trooper_skeleton)
col_collection_1.objects.link(ob_leftleg)
col_collection_1.objects.link(ob_head)
col_collection_1.objects.link(ob_rightarm)
col_collection_1.objects.link(ob_leftarm)
col_collection_1.objects.link(ob_rightleg)
col_collection_1.objects.link(ob_torso)
col_collection_1.objects.link(ob_lamp)
col_collection_1.objects.link(ob_camera)

# ---- scene / render settings (as saved in the file)
scene.camera = ob_camera
scene.frame_start = 1; scene.frame_end = 250; scene.frame_set(0)
scene.render.engine = 'BLENDER_EEVEE_NEXT'
scene.render.resolution_percentage = 50
scene.render.dither_intensity = 0.0
scene.cycles.use_denoising = False
scene.cycles.samples = 10
scene.cycles.sampling_pattern = 'TABULATED_SOBOL'
scene.cycles.light_sampling_threshold = 0.0
scene.cycles.use_adaptive_sampling = False
scene.cycles.use_light_tree = False
scene.cycles.blur_glossy = 0.0
scene.cycles.pixel_filter_type = 'GAUSSIAN'
scene.cycles.sample_clamp_indirect = 0.0
scene.view_settings.view_transform = 'Standard'
bpy.context.view_layer.update()
